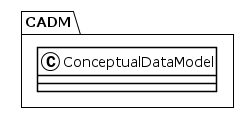

The diagram above was rendered by PlantUML. Its source (embedded in the PNG):
@startuml
!theme plain
package CADM {
class ConceptualDataModel {
}
}
@enduml